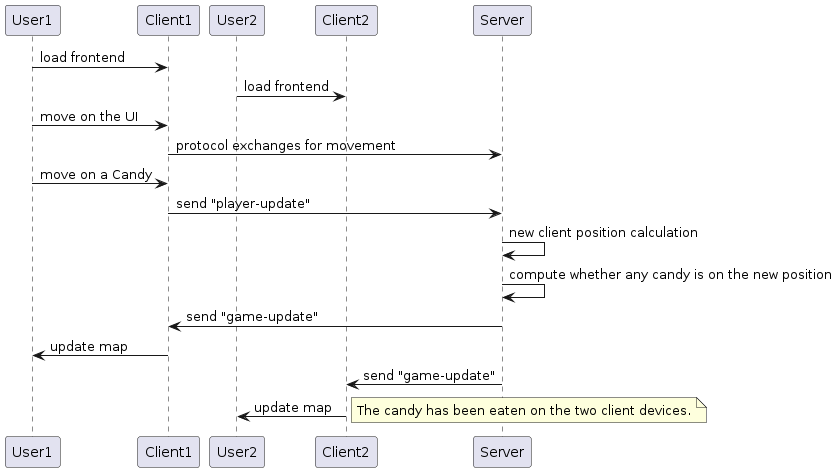

The diagram above was rendered by PlantUML. Its source (embedded in the PNG):
@startuml capture_candy_sequence_diagram

User1 -> Client1: load frontend
User2 -> Client2: load frontend
User1 -> Client1: move on the UI
Client1 -> Server: protocol exchanges for movement
User1 -> Client1: move on a Candy
Client1 -> Server: send "player-update"
Server -> Server: new client position calculation
Server -> Server: compute whether any candy is on the new position
Server -> Client1: send "game-update"
Client1 -> User1: update map
Server -> Client2: send "game-update"
Client2 -> User2: update map
note right
    The candy has been eaten on the two client devices.
end note

@enduml